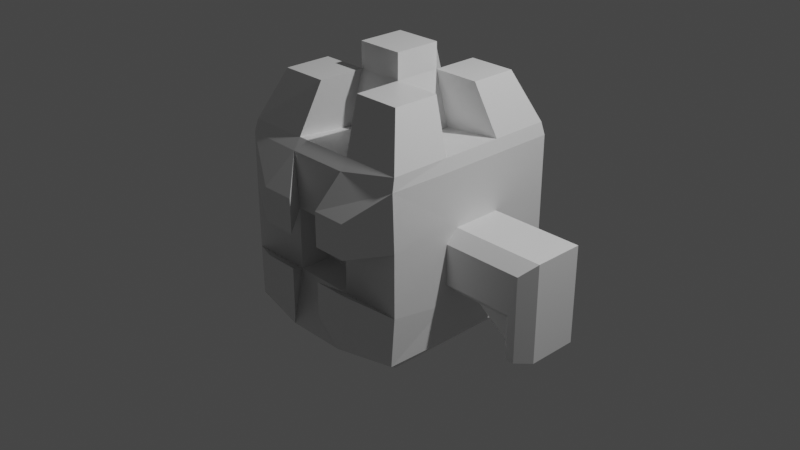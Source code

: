# Source: Dice_Rocket.blend  (saved by Blender 2.80.75; exported with 4.5.12 LTS)
import bpy
from mathutils import Matrix  # noqa: F401  (used for matrix-valued properties, if any)

bpy.ops.wm.read_factory_settings(use_empty=True)
scene = bpy.context.scene
scene.name = 'Scene'

# ---- collections
col_collection = bpy.data.collections.new('Collection'); scene.collection.children.link(col_collection)

# ---- materials (node trees are filled in below, after node groups)
mat_material = bpy.data.materials.new('Material')
mat_material.alpha_threshold = 0.0
mat_material.use_transparent_shadow = False
mat_material.line_color = (0.0, 0.0, 0.0, 1.0)

# ---- material node trees
mat_material.use_nodes = True; mat_material.node_tree.nodes.clear()
_N = mat_material.node_tree.nodes; _L = mat_material.node_tree.links
n0 = _N.new('ShaderNodeOutputMaterial'); n0.name = 'Material Output'; n0.location = (300, 300)
n1 = _N.new('ShaderNodeBsdfPrincipled'); n1.name = 'Principled BSDF'; n1.location = (10, 300)
n1.distribution = 'GGX'
n1.subsurface_method = 'BURLEY'
n1.inputs[2].default_value = 0.4
n1.inputs[3].default_value = 1.45
n1.inputs[27].default_value = (0.0, 0.0, 0.0, 1.0)
n1.inputs[28].default_value = 1.0
_L.new(n1.outputs[0], n0.inputs[0])
n0.is_active_output = True

# ---- world
world_world = bpy.data.worlds.new('World'); scene.world = world_world
world_world.use_nodes = True; world_world.node_tree.nodes.clear()
_N = world_world.node_tree.nodes; _L = world_world.node_tree.links
n0 = _N.new('ShaderNodeOutputWorld'); n0.name = 'World Output'; n0.location = (300, 300)
n1 = _N.new('ShaderNodeBackground'); n1.name = 'Background'; n1.location = (10, 300)
n1.inputs[0].default_value = (0.05088, 0.05088, 0.05088, 1.0)
_L.new(n1.outputs[0], n0.inputs[0])
n0.is_active_output = True
world_world.color = (0.05088, 0.05088, 0.05088)
world_world.use_sun_shadow = False
world_world.sun_shadow_jitter_overblur = 0.0

# ---- cameras
cam_camera = bpy.data.cameras.new('Camera')
cam_camera.clip_end = 100.0
cam_camera.ortho_scale = 7.314

# ---- lights
light_light = bpy.data.lights.new('Light', 'POINT')
light_light.transmission_factor = 0.0
light_light.energy = 1000.0
light_light.shadow_soft_size = 0.1
light_light.shadow_maximum_resolution = 0.006
light_light.use_absolute_resolution = True

# ---- meshes
me_cube = bpy.data.meshes.new('Cube')
me_cube.from_pydata([(1.0, 1.0, 0.3333), (1.0, 1.0, -0.3333), (-1.0, -1.0, -0.3333), (-1.0, -1.0, 0.3333), (1.0, -1.0, 0.3333), (1.0, -1.0, -0.3333), (-1.0, 1.0, 0.3333), (-1.0, 1.0, -0.3333), (-0.3333, 1.0, -0.3333), (0.3333, 1.0, -0.3333), (-0.3333, 1.0, 0.3333), (0.3333, 1.0, 0.3333), (0.3333, -1.0, -0.3333), (-0.3333, -1.0, -0.3333), (0.3333, -1.0, 0.3333), (-0.3333, -1.0, 0.3333), (1.0, 0.3333, -0.3333), (1.0, 0.3333, 0.3333), (1.667, -0.2211, -0.5745), (-1.0, 0.3333, -0.3333), (-1.0, 0.3333, 0.3333), (-0.3333, 0.3333, -1.0), (-0.3333, -0.3333, -1.0), (0.3333, 0.3333, -1.0), (0.3333, -0.3333, -1.0), (0.3333, 0.3333, 1.0), (0.3333, -0.3333, 1.0), (-0.3333, 0.3333, 1.0), (-0.3333, -0.3333, 1.0), (-2.0, 0.3333, -0.3333), (-2.0, 0.3333, 0.3333), (2.0, 0.3333, -0.3333), (2.0, 0.3333, 0.3333), (-0.2505, -0.7515, 1.588), (-0.7515, -0.7515, 1.588), (0.7515, -0.2505, 1.588), (0.7515, -0.7515, 1.588), (-0.7515, 0.2505, 1.588), (-0.7515, 0.7515, 1.588), (0.2505, 0.7515, 1.588), (0.7515, 0.7515, 1.588), (0.2505, -0.7515, 1.588), (-0.2505, 0.7515, 1.588), (0.2505, -0.2505, 1.588), (-0.2505, -0.2505, 1.588), (0.7515, 0.2505, 1.588), (-0.7515, -0.2505, 1.588), (0.2505, 0.2505, 1.588), (-0.2505, 0.2505, 1.588), (0.2505, 0.2505, 1.588), (0.2505, -0.2505, 1.588), (-0.2505, 0.2505, 1.588), (-0.2505, -0.2505, 1.588), (0.3333, -1.0, -0.3333), (-0.3333, -1.0, -0.3333), (0.3333, -1.0, 0.3333), (-0.3333, -1.0, 0.3333), (-0.3333, 1.0, -0.3333), (0.3333, 1.0, -0.3333), (-0.3333, 1.0, 0.3333), (0.3333, 1.0, 0.3333), (0.3333, -1.0, -0.3333), (-0.3333, -1.0, -0.3333), (0.3333, -1.0, 0.3333), (-0.3333, -1.0, 0.3333), (-0.3333, 1.0, -0.3333), (0.3333, 1.0, -0.3333), (-0.3333, 1.0, 0.3333), (0.3333, 1.0, 0.3333), (0.3333, -1.0, -0.3333), (-0.3333, -1.0, -0.3333), (0.3333, -1.0, 0.3333), (-0.3333, -1.0, 0.3333), (-0.3333, 1.0, -0.3333), (0.3333, 1.0, -0.3333), (-0.3333, 1.0, 0.3333), (0.3333, 1.0, 0.3333), (0.3333, -1.0, -0.3333), (-0.3333, -1.0, -0.3333), (0.3333, -1.0, 0.3333), (-0.3333, -1.0, 0.3333), (0.3333, -0.6485, -0.3333), (-0.3333, -0.6485, -0.3333), (0.3333, -0.6485, 0.3333), (-0.3333, -0.6485, 0.3333), (-0.3333, 0.5526, -0.3333), (0.3333, 0.5526, -0.3333), (-0.3333, 0.5526, 0.3333), (0.3333, 0.5526, 0.3333), (-0.5543, -1.23, 0.1848), (-0.5543, -1.23, 0.5543), (0.5543, -1.23, -0.1848), (0.5543, -1.23, -0.5543), (-0.1848, -1.23, 0.5543), (0.1848, -1.23, -0.5543), (-0.5543, -1.23, -0.5543), (-0.5543, -1.23, -0.1848), (0.5543, -1.23, 0.5543), (0.5543, -1.23, 0.1848), (-0.1848, -1.23, -0.1848), (-0.1848, -1.23, 0.1848), (0.1848, -1.23, 0.5543), (-0.1848, -1.23, -0.5543), (0.1848, -1.23, -0.1848), (0.1848, -1.23, 0.1848), (0.2505, 0.2505, 1.859), (0.2505, -0.2505, 1.859), (-0.2505, 0.2505, 1.859), (-0.2505, -0.2505, 1.859), (-1.333, 0.3333, 0.3333), (-1.667, 0.3333, 0.3333), (1.333, -0.2211, -0.3333), (1.667, 0.3333, -0.5745), (-1.667, 0.3333, -0.3333), (0.04587, -0.04587, -1.276), (1.333, 0.3333, -0.3333), (1.462, 0.7105, 0.1137), (1.667, 0.3333, 0.3333), (1.333, 0.3333, 0.3333), (0.04587, 0.04587, -1.276), (1.667, 0.3333, -0.3333), (-2.0, 0.3333, -0.6931), (2.0, 0.3333, -0.6931), (1.0, -0.3333, 0.2027), (1.0, -0.2027, 0.3333), (1.0, -0.3333, 0.464), (1.0, -0.464, 0.3333), (-1.0, -0.2027, 0.3333), (-1.0, -0.3333, 0.2027), (-1.0, -0.464, 0.3333), (-1.0, -0.3333, 0.464), (-2.0, -0.2027, -0.3333), (-1.869, -0.3333, -0.3333), (-1.869, -0.3333, 0.2027), (-2.0, -0.2027, 0.3333), (1.869, -0.3333, -0.3333), (2.0, -0.2027, -0.3333), (1.869, -0.3333, 0.2027), (2.0, -0.2027, 0.3333), (-1.667, -0.3333, 0.2027), (-1.667, -0.2027, 0.3333), (-1.333, -0.2027, 0.3333), (-1.333, -0.3333, 0.2027), (1.667, -0.2027, 0.3333), (1.667, -0.3333, 0.2027), (1.333, -0.3333, 0.2027), (1.333, -0.2027, 0.3333), (-1.869, -0.3333, -0.6931), (-2.0, -0.2027, -0.6931), (2.0, -0.2027, -0.6931), (1.869, -0.3333, -0.6931), (-1.785, -0.3333, -0.6931), (1.462, 0.7105, 0.1137), (1.481, 0.7415, 0.08274), (1.785, -0.3333, -0.6931), (1.785, 0.3333, -0.6931), (-0.04587, -0.04587, -1.276), (-0.04587, 0.04587, -1.276), (-1.785, 0.3333, -0.6931), (1.0, -0.2211, -0.3333), (1.0, -0.3333, -0.2211), (1.0, -0.4455, -0.3333), (1.0, -0.3333, -0.4455), (-1.0, -0.3333, -0.2211), (-1.0, -0.2211, -0.3333), (-1.0, -0.3333, -0.4455), (-1.0, -0.4455, -0.3333), (-1.333, -0.3333, -0.2211), (-1.779, -0.3333, -0.2211), (-1.667, -0.2211, -0.3333), (1.333, -0.3333, -0.2211), (1.667, -0.2211, -0.3333), (1.779, -0.3333, -0.2211), (-1.779, -0.3333, -0.6867), (1.779, -0.3333, -0.6867), (-1.438, -0.2211, -0.3333), (-1.333, -0.2211, -0.3333), (-1.272, -0.2211, -0.3333), (-1.333, -0.2646, -0.2898), (1.333, -0.2211, -0.3333), (1.438, -0.2211, -0.3333), (1.333, -0.2646, -0.2898), (1.272, -0.2211, -0.3333), (1.333, -0.2211, -0.3333), (-1.667, -0.2211, -0.5745), (-1.667, -0.2211, -0.4986), (-1.702, -0.2566, -0.61), (1.667, -0.1596, -0.5745), (1.667, -0.2211, -0.5745), (1.702, -0.2566, -0.61), (1.667, -0.2211, -0.5745), (-1.333, 0.3333, -0.3333), (-1.333, 0.3333, -0.3333), (-1.333, 0.3333, -0.2566), (-1.257, 0.3333, -0.3333), (1.333, 0.3333, -0.3333), (1.333, 0.3333, -0.3333), (1.333, 0.3333, -0.3333), (1.257, 0.3333, -0.3333), (1.333, 0.3333, -0.2566), (1.667, 0.3333, -0.4798), (1.667, 0.2566, -0.5745), (1.667, 0.3333, -0.5745), (1.721, 0.3333, -0.6287), (-1.667, 0.3333, -0.5745), (-1.667, 0.3333, -0.5745), (-1.721, 0.3333, -0.6287), (0.8477, 0.8477, -1.0), (1.0, 1.0, -0.8477), (0.8477, -0.8477, -1.0), (0.9716, -1.015, -0.8562), (-0.8477, 0.8477, -1.0), (-1.0, 1.0, -0.8477), (-0.8477, -0.8477, -1.0), (-0.9716, -1.015, -0.8562), (0.3333, 0.8477, -1.0), (0.3333, 1.0, -0.8477), (-0.3333, 1.0, -0.8477), (-0.3333, 0.8477, -1.0), (-0.3333, -0.8477, -1.0), (-0.3333, -1.123, -0.9101), (0.3333, -1.123, -0.9101), (0.3333, -0.8477, -1.0), (-0.8477, 0.3333, -1.0), (-1.0, 0.3333, -0.8477), (-1.0, -0.3333, -0.8477), (-0.8477, -0.3333, -1.0), (0.8477, -0.3333, -1.0), (1.0, -0.3333, -0.8477), (1.0, 0.3333, -0.8477), (0.8477, 0.3333, -1.0), (0.9727, 0.9727, 1.065), (1.0, 1.0, 0.9299), (0.9727, -0.9727, 1.065), (0.9869, -1.007, 0.9338), (-0.9727, 0.9727, 1.065), (-1.0, 1.0, 0.9299), (-0.9727, -0.9727, 1.065), (-0.9869, -1.007, 0.9338), (0.3333, -0.9618, 1.059), (0.3333, -1.038, 0.9412), (-0.3333, -1.038, 0.9412), (-0.3333, -0.9618, 1.059), (-0.3333, 0.9718, 1.064), (-0.3333, 1.0, 0.9299), (0.3333, 1.0, 0.9299), (0.3333, 0.9718, 1.064), (0.9718, 0.3333, 1.064), (1.0, 0.3333, 0.9299), (1.0, -0.3333, 0.9299), (0.9718, -0.3333, 1.064), (-0.9718, -0.3333, 1.064), (-1.0, -0.3333, 0.9299), (-1.0, 0.3333, 0.9299), (-0.9718, 0.3333, 1.064)], [], [(26, 28, 242, 239), (238, 3, 89, 90), (6, 236, 244, 10), (211, 218, 21, 223), (17, 124, 146, 118), (0, 232, 248, 17), (228, 162, 161, 5, 210), (9, 11, 0, 1), (159, 182, 181, 170, 160), (250, 26, 43, 35), (214, 2, 166, 165, 225), (19, 20, 6, 7), (242, 28, 44, 33), (13, 15, 3, 2), (5, 4, 14, 12), (12, 14, 55, 53), (14, 4, 98, 104), (220, 13, 99, 102), (7, 6, 10, 8), (11, 9, 58, 60), (224, 19, 7, 212), (22, 24, 222, 219), (243, 235, 38, 42), (246, 25, 47, 39), (218, 215, 23, 21), (221, 12, 13, 220), (3, 15, 100, 89), (240, 14, 104, 101), (27, 254, 251, 28), (26, 239, 41, 43), (27, 243, 42, 48), (241, 238, 90, 93), (17, 248, 249, 125, 124), (25, 247, 45, 47), (217, 8, 9, 216), (24, 22, 156, 114), (212, 7, 8, 217), (229, 16, 159, 162, 228), (254, 27, 48, 37), (31, 136, 149, 122), (171, 180, 188), (214, 220, 102, 95), (1, 0, 17, 16), (154, 155, 122, 149, 150), (215, 207, 230, 23), (123, 160, 170, 145), (247, 231, 40, 45), (2, 3, 129, 128, 163, 166), (216, 9, 1, 208), (127, 20, 109, 141), (167, 142, 139, 168), (3, 238, 252, 130, 129), (28, 251, 46, 44), (168, 173, 186, 185, 169), (140, 110, 30, 134), (110, 113, 29, 30), (158, 151, 147, 148, 121), (135, 172, 174, 154, 150), (141, 109, 110, 140), (31, 32, 138, 136), (120, 117, 32, 31), (44, 46, 34, 33), (35, 43, 41, 36), (44, 43, 50, 52), (40, 39, 47, 45), (42, 38, 37, 48), (247, 25, 26, 250), (14, 240, 241, 15), (235, 254, 37, 38), (26, 25, 47, 43), (246, 243, 27, 25), (4, 234, 97, 98), (10, 244, 245, 11), (27, 28, 44, 48), (20, 253, 236, 6), (25, 27, 48, 47), (11, 245, 232, 0), (126, 125, 249, 234, 4), (127, 130, 252, 253, 20), (28, 26, 43, 44), (52, 50, 106, 108), (48, 44, 52, 51), (43, 47, 49, 50), (47, 48, 51, 49), (53, 55, 63, 61), (15, 13, 54, 56), (14, 15, 56, 55), (13, 12, 53, 54), (64, 62, 70, 72), (58, 57, 65, 66), (54, 53, 61, 62), (56, 54, 62, 64), (10, 11, 60, 59), (55, 56, 64, 63), (9, 8, 57, 58), (8, 10, 59, 57), (70, 69, 77, 78), (69, 71, 79, 77), (63, 64, 72, 71), (60, 58, 66, 68), (59, 60, 68, 67), (61, 63, 71, 69), (62, 61, 69, 70), (57, 59, 67, 65), (75, 76, 88, 87), (77, 79, 83, 81), (65, 67, 75, 73), (66, 65, 73, 74), (72, 70, 78, 80), (71, 72, 80, 79), (68, 66, 74, 76), (67, 68, 76, 75), (81, 83, 84, 82), (78, 77, 81, 82), (80, 78, 82, 84), (79, 80, 84, 83), (85, 87, 88, 86), (73, 75, 87, 85), (74, 73, 85, 86), (76, 74, 86, 88), (100, 93, 90, 89), (102, 99, 96, 95), (92, 91, 103, 94), (98, 97, 101, 104), (226, 22, 219, 213), (239, 233, 36, 41), (210, 5, 91, 92), (233, 250, 35, 36), (225, 165, 164, 19, 224), (2, 214, 95, 96), (12, 221, 94, 103), (237, 242, 33, 34), (5, 12, 103, 91), (13, 2, 96, 99), (24, 227, 209, 222), (15, 241, 93, 100), (105, 107, 108, 106), (51, 52, 108, 107), (49, 51, 107, 105), (50, 49, 105, 106), (131, 29, 121, 148), (120, 31, 122, 155, 203, 200), (191, 205, 184, 176), (113, 204, 192), (163, 128, 142, 167), (157, 119, 114, 156), (223, 21, 22, 226), (192, 191, 176, 175, 169, 113), (180, 179, 196, 195, 120, 171), (195, 200, 120), (23, 230, 227, 24), (145, 170, 172, 144), (251, 237, 34, 46), (144, 172, 135, 137), (234, 240, 101, 97), (118, 146, 143, 117), (29, 113, 204, 206, 158, 121), (113, 169, 185, 184, 205, 204), (131, 134, 30, 29), (168, 139, 133, 132), (171, 120, 200, 201, 187, 188), (117, 143, 138, 32), (123, 124, 125, 126), (127, 128, 129, 130), (134, 131, 132, 133), (142, 128, 127, 141), (137, 135, 136, 138), (146, 124, 123, 145), (133, 139, 140, 134), (139, 142, 141, 140), (138, 143, 144, 137), (143, 146, 145, 144), (135, 150, 149, 136), (131, 148, 147, 132), (221, 210, 92, 94), (202, 201, 187, 190, 18, 112), (174, 172, 171, 188, 189), (168, 132, 147, 151, 173), (159, 160, 161, 162), (163, 164, 165, 166), (169, 185, 175), (163, 167, 178, 177, 164), (181, 180, 171, 172, 170), (195, 199, 118, 117, 120), (151, 158, 206, 205, 184, 186, 173), (155, 154, 174, 189, 190, 187, 201, 202, 203), (161, 160, 123, 126, 4, 5), (197, 196, 179, 183, 111, 115), (179, 187, 201, 196), (109, 193, 192, 113, 110), (20, 19, 194, 193, 109), (159, 16, 198, 197, 196, 179, 183, 182), (16, 17, 118, 199, 198), (175, 176, 177, 178), (179, 180, 181, 182, 183), (184, 185, 186), (187, 188, 189, 190), (179, 188, 187, 180), (184, 176, 175, 185), (167, 168, 169, 175, 178), (191, 192, 193, 194), (195, 196, 197, 198, 199), (200, 201, 202, 203), (204, 205, 206), (200, 196, 195, 201), (191, 205, 204, 192), (19, 164, 177, 176, 191, 194), (23, 24, 114, 119), (22, 21, 157, 156), (21, 23, 119, 157), (226, 213, 214, 225), (218, 211, 212, 217), (222, 209, 210, 221), (230, 207, 208, 229), (207, 215, 216, 208), (215, 218, 217, 216), (213, 219, 220, 214), (219, 222, 221, 220), (211, 223, 224, 212), (223, 226, 225, 224), (209, 227, 228, 210), (227, 230, 229, 228), (208, 1, 16, 229), (242, 237, 238, 241), (250, 233, 234, 249), (254, 235, 236, 253), (246, 231, 232, 245), (233, 239, 240, 234), (239, 242, 241, 240), (235, 243, 244, 236), (243, 246, 245, 244), (231, 247, 248, 232), (247, 250, 249, 248), (237, 251, 252, 238), (251, 254, 253, 252), (231, 246, 39, 40)])
_uv = me_cube.uv_layers.new(name='UVMap')
_uv.uv.foreach_set('vector', [0.4583, 0.1667, 0.5417, 0.1667, 0.5417, 0.2452, 0.4583, 0.2452, 0.6182, 0.5, 0.5417, 0.5, 0.5417, 0.5, 0.625, 0.5, 0.7917, 0.5, 0.8662, 0.5, 0.8662, 0.5833, 0.7917, 0.5833, 0.394, 0.769, 0.4583, 0.769, 0.4583, 0.8333, 0.394, 0.8333, 0.2917, 0.5833, 0.2917, 0.6503, 0.2917, 0.6503, 0.2917, 0.5833, 0.2917, 0.5, 0.3662, 0.5, 0.3662, 0.5833, 0.2917, 0.5833, 0.144, 0.6667, 0.1943, 0.6667, 0.2083, 0.6807, 0.2083, 0.75, 0.143, 0.7518, 0.7083, 0.6667, 0.7917, 0.6667, 0.7917, 0.75, 0.7083, 0.75, 0.2083, 0.6526, 0.2083, 0.6526, 0.2138, 0.6581, 0.2224, 0.6667, 0.2224, 0.6667, 0.3752, 0.1667, 0.4583, 0.1667, 0.4583, 0.1667, 0.375, 0.1667, 0.393, 0.4982, 0.4583, 0.5, 0.4583, 0.5693, 0.4443, 0.5833, 0.394, 0.5833, 0.4583, 0.6667, 0.5417, 0.6667, 0.5417, 0.75, 0.4583, 0.75, 0.5417, 0.2482, 0.5417, 0.1667, 0.5417, 0.1667, 0.5417, 0.25, 0.4583, 0.4167, 0.5417, 0.4167, 0.5417, 0.5, 0.4583, 0.5, 0.4583, 0.25, 0.5417, 0.25, 0.5417, 0.3333, 0.4583, 0.3333, 0.4583, 0.3333, 0.5417, 0.3333, 0.5417, 0.3333, 0.4583, 0.3333, 0.5417, 0.3333, 0.5417, 0.25, 0.5417, 0.25, 0.5417, 0.3333, 0.3647, 0.4167, 0.4583, 0.4167, 0.4583, 0.4167, 0.375, 0.4167, 0.7083, 0.5, 0.7917, 0.5, 0.7917, 0.5833, 0.7083, 0.5833, 0.7917, 0.6667, 0.7083, 0.6667, 0.7083, 0.6667, 0.7917, 0.6667, 0.394, 0.6667, 0.4583, 0.6667, 0.4583, 0.75, 0.394, 0.75, 0.4583, 0.9167, 0.5417, 0.9167, 0.5417, 0.981, 0.4583, 0.981, 0.875, 0.5821, 0.875, 0.5, 0.875, 0.5, 0.875, 0.5833, 0.4583, 0.0002139, 0.4583, 0.08333, 0.4583, 0.08333, 0.4583, 0.0, 0.4583, 0.769, 0.5417, 0.769, 0.5417, 0.8333, 0.4583, 0.8333, 0.3862, 0.3333, 0.4583, 0.3333, 0.4583, 0.4167, 0.3862, 0.4167, 0.5417, 0.5, 0.5417, 0.4167, 0.5417, 0.4167, 0.5417, 0.5, 0.6242, 0.3333, 0.5417, 0.3333, 0.5417, 0.3333, 0.625, 0.3333, 0.5417, 0.08333, 0.6215, 0.08333, 0.6215, 0.1667, 0.5417, 0.1667, 0.4583, 0.1667, 0.4583, 0.2482, 0.4583, 0.25, 0.4583, 0.1667, 0.5417, 0.08333, 0.5417, 0.0002139, 0.5417, 0.0, 0.5417, 0.08333, 0.625, 0.42, 0.625, 0.5057, 0.625, 0.5, 0.625, 0.4167, 0.2917, 0.5833, 0.3662, 0.5833, 0.3662, 0.6667, 0.308, 0.6667, 0.2917, 0.6503, 0.4583, 0.08333, 0.3752, 0.08333, 0.375, 0.08333, 0.4583, 0.08333, 0.644, 0.5833, 0.7083, 0.5833, 0.7083, 0.6667, 0.644, 0.6667, 0.5417, 0.9167, 0.4583, 0.9167, 0.4583, 0.9167, 0.5417, 0.9167, 0.644, 0.5, 0.7083, 0.5, 0.7083, 0.5833, 0.644, 0.5833, 0.144, 0.5833, 0.2083, 0.5833, 0.2083, 0.6526, 0.1943, 0.6667, 0.144, 0.6667, 0.6248, 0.08333, 0.5417, 0.08333, 0.5417, 0.08333, 0.625, 0.08333, 0.2083, 0.5833, 0.2083, 0.6503, 0.2083, 0.6503, 0.2083, 0.5833, 0.0, 0.0, 0.0, 0.0, 0.0, 0.0, 0.3624, 1.0, 0.4516, 1.0, 0.4583, 1.0, 0.375, 1.0, 0.2083, 0.5, 0.2917, 0.5, 0.2917, 0.5833, 0.2083, 0.5833, 0.2083, 0.6667, 0.2083, 0.5833, 0.2083, 0.5833, 0.2083, 0.6503, 0.2083, 0.6667, 0.5417, 0.769, 0.606, 0.769, 0.606, 0.8333, 0.5417, 0.8333, 0.2753, 0.6667, 0.2224, 0.6667, 0.2224, 0.6667, 0.2753, 0.6667, 0.375, 0.5821, 0.375, 0.5, 0.375, 0.5, 0.375, 0.5833, 0.4583, 0.5, 0.5417, 0.5, 0.5417, 0.567, 0.5253, 0.5833, 0.4724, 0.5833, 0.4583, 0.5693, 0.644, 0.6667, 0.7083, 0.6667, 0.7083, 0.75, 0.644, 0.75, 0.5417, 0.5997, 0.5417, 0.6667, 0.5417, 0.6667, 0.5417, 0.5997, 0.4724, 0.5833, 0.5253, 0.5833, 0.5253, 0.5833, 0.4724, 0.5833, 0.5417, 0.5, 0.6167, 0.4992, 0.6162, 0.5833, 0.558, 0.5833, 0.5417, 0.567, 0.5417, 0.1667, 0.6248, 0.1667, 0.625, 0.1667, 0.5417, 0.1667, 0.4583, 0.5833, 0.4583, 0.5833, 0.4583, 0.5929, 0.4583, 0.5974, 0.4583, 0.5974, 0.5417, 0.5997, 0.5417, 0.6667, 0.5417, 0.6667, 0.5417, 0.5997, 0.5417, 0.6667, 0.4583, 0.6667, 0.4583, 0.6667, 0.5417, 0.6667, 0.4583, 0.6667, 0.4583, 0.5833, 0.4583, 0.5833, 0.4583, 0.5997, 0.4583, 0.6667, 0.2083, 0.6667, 0.2083, 0.6667, 0.2083, 0.6667, 0.2083, 0.6667, 0.2083, 0.6667, 0.5417, 0.5997, 0.5417, 0.6667, 0.5417, 0.6667, 0.5417, 0.5997, 0.2083, 0.5833, 0.2917, 0.5833, 0.2917, 0.6503, 0.2083, 0.6503, 0.2083, 0.5833, 0.2917, 0.5833, 0.2917, 0.5833, 0.2083, 0.5833, 0.5417, 0.1667, 0.625, 0.1667, 0.625, 0.25, 0.5417, 0.25, 0.375, 0.1667, 0.4583, 0.1667, 0.4583, 0.25, 0.375, 0.25, 0.5417, 0.1667, 0.4583, 0.1667, 0.4583, 0.1667, 0.5417, 0.1667, 0.375, 0.0, 0.4583, 0.0, 0.4583, 0.08333, 0.375, 0.08333, 0.5417, 0.0, 0.625, 0.0, 0.625, 0.08333, 0.5417, 0.08333, 0.3785, 0.08333, 0.4583, 0.08333, 0.4583, 0.1667, 0.3785, 0.1667, 0.5417, 0.3333, 0.6177, 0.3333, 0.6177, 0.4167, 0.5417, 0.4167, 0.625, 0.75, 0.625, 0.6679, 0.625, 0.6667, 0.625, 0.75, 0.4583, 0.1667, 0.4583, 0.08333, 0.4583, 0.08333, 0.4583, 0.1667, 0.4583, 0.003527, 0.5417, 0.003527, 0.5417, 0.08333, 0.4583, 0.08333, 0.2917, 0.75, 0.3682, 0.75, 0.375, 0.75, 0.2917, 0.75, 0.7917, 0.5833, 0.8662, 0.5833, 0.8662, 0.6667, 0.7917, 0.6667, 0.5417, 0.08333, 0.5417, 0.1667, 0.5417, 0.1667, 0.5417, 0.08333, 0.5417, 0.6667, 0.6162, 0.6667, 0.6162, 0.75, 0.5417, 0.75, 0.4583, 0.08333, 0.5417, 0.08333, 0.5417, 0.08333, 0.4583, 0.08333, 0.7917, 0.6667, 0.8662, 0.6667, 0.8662, 0.75, 0.7917, 0.75, 0.2917, 0.683, 0.308, 0.6667, 0.3662, 0.6667, 0.3667, 0.7508, 0.2917, 0.75, 0.5417, 0.5997, 0.558, 0.5833, 0.6162, 0.5833, 0.6162, 0.6667, 0.5417, 0.6667, 0.5417, 0.1667, 0.4583, 0.1667, 0.4583, 0.1667, 0.5417, 0.1667, 0.5417, 0.1667, 0.4583, 0.1667, 0.4583, 0.1667, 0.5417, 0.1667, 0.5417, 0.08333, 0.5417, 0.1667, 0.5417, 0.1667, 0.5417, 0.08333, 0.4583, 0.1667, 0.4583, 0.08333, 0.4583, 0.08333, 0.4583, 0.1667, 0.4583, 0.08333, 0.5417, 0.08333, 0.5417, 0.08333, 0.4583, 0.08333, 0.4583, 0.3333, 0.5417, 0.3333, 0.5417, 0.3333, 0.4583, 0.3333, 0.5417, 0.4167, 0.4583, 0.4167, 0.4583, 0.4167, 0.5417, 0.4167, 0.5417, 0.3333, 0.5417, 0.4167, 0.5417, 0.4167, 0.5417, 0.3333, 0.4583, 0.4167, 0.4583, 0.3333, 0.4583, 0.3333, 0.4583, 0.4167, 0.5417, 0.4167, 0.4583, 0.4167, 0.4583, 0.4167, 0.5417, 0.4167, 0.7083, 0.6667, 0.7083, 0.5833, 0.7083, 0.5833, 0.7083, 0.6667, 0.4583, 0.4167, 0.4583, 0.3333, 0.4583, 0.3333, 0.4583, 0.4167, 0.5417, 0.4167, 0.4583, 0.4167, 0.4583, 0.4167, 0.5417, 0.4167, 0.7917, 0.5833, 0.7917, 0.6667, 0.7917, 0.6667, 0.7917, 0.5833, 0.5417, 0.3333, 0.5417, 0.4167, 0.5417, 0.4167, 0.5417, 0.3333, 0.7083, 0.6667, 0.7083, 0.5833, 0.7083, 0.5833, 0.7083, 0.6667, 0.7083, 0.5833, 0.7917, 0.5833, 0.7917, 0.5833, 0.7083, 0.5833, 0.4583, 0.4167, 0.4583, 0.3333, 0.4583, 0.3333, 0.4583, 0.4167, 0.4583, 0.3333, 0.5417, 0.3333, 0.5417, 0.3333, 0.4583, 0.3333, 0.5417, 0.3333, 0.5417, 0.4167, 0.5417, 0.4167, 0.5417, 0.3333, 0.7917, 0.6667, 0.7083, 0.6667, 0.7083, 0.6667, 0.7917, 0.6667, 0.7917, 0.5833, 0.7917, 0.6667, 0.7917, 0.6667, 0.7917, 0.5833, 0.4583, 0.3333, 0.5417, 0.3333, 0.5417, 0.3333, 0.4583, 0.3333, 0.4583, 0.4167, 0.4583, 0.3333, 0.4583, 0.3333, 0.4583, 0.4167, 0.7083, 0.5833, 0.7917, 0.5833, 0.7917, 0.5833, 0.7083, 0.5833, 0.7917, 0.5833, 0.7917, 0.6667, 0.7917, 0.6667, 0.7917, 0.5833, 0.4583, 0.3333, 0.5417, 0.3333, 0.5417, 0.3333, 0.4583, 0.3333, 0.7083, 0.5833, 0.7917, 0.5833, 0.7917, 0.5833, 0.7083, 0.5833, 0.7083, 0.6667, 0.7083, 0.5833, 0.7083, 0.5833, 0.7083, 0.6667, 0.5417, 0.4167, 0.4583, 0.4167, 0.4583, 0.4167, 0.5417, 0.4167, 0.5417, 0.3333, 0.5417, 0.4167, 0.5417, 0.4167, 0.5417, 0.3333, 0.7917, 0.6667, 0.7083, 0.6667, 0.7083, 0.6667, 0.7917, 0.6667, 0.7917, 0.5833, 0.7917, 0.6667, 0.7917, 0.6667, 0.7917, 0.5833, 0.4583, 0.3333, 0.5417, 0.3333, 0.5417, 0.4167, 0.4583, 0.4167, 0.4583, 0.4167, 0.4583, 0.3333, 0.4583, 0.3333, 0.4583, 0.4167, 0.5417, 0.4167, 0.4583, 0.4167, 0.4583, 0.4167, 0.5417, 0.4167, 0.5417, 0.3333, 0.5417, 0.4167, 0.5417, 0.4167, 0.5417, 0.3333, 0.7083, 0.5833, 0.7917, 0.5833, 0.7917, 0.6667, 0.7083, 0.6667, 0.7083, 0.5833, 0.7917, 0.5833, 0.7917, 0.5833, 0.7083, 0.5833, 0.7083, 0.6667, 0.7083, 0.5833, 0.7083, 0.5833, 0.7083, 0.6667, 0.7917, 0.6667, 0.7083, 0.6667, 0.7083, 0.6667, 0.7917, 0.6667, 0.5417, 0.4167, 0.625, 0.4167, 0.625, 0.5, 0.5417, 0.5, 0.375, 0.4167, 0.4583, 0.4167, 0.4583, 0.5, 0.375, 0.5, 0.375, 0.25, 0.4583, 0.25, 0.4583, 0.3333, 0.375, 0.3333, 0.5417, 0.25, 0.625, 0.25, 0.625, 0.3333, 0.5417, 0.3333, 0.394, 0.9167, 0.4583, 0.9167, 0.4583, 0.981, 0.394, 0.981, 0.625, 0.3321, 0.625, 0.25, 0.625, 0.25, 0.625, 0.3333, 0.1397, 0.75, 0.2083, 0.75, 0.2083, 0.75, 0.125, 0.75, 0.375, 0.75, 0.375, 0.6679, 0.375, 0.6667, 0.375, 0.75, 0.394, 0.5833, 0.4443, 0.5833, 0.4583, 0.5974, 0.4583, 0.6667, 0.394, 0.6667, 0.4583, 0.5, 0.3897, 0.5, 0.375, 0.5, 0.4583, 0.5, 0.4583, 0.3333, 0.3647, 0.3333, 0.375, 0.3333, 0.4583, 0.3333, 0.625, 0.5, 0.625, 0.4179, 0.625, 0.4167, 0.625, 0.5, 0.4583, 0.25, 0.4583, 0.3333, 0.4583, 0.3333, 0.4583, 0.25, 0.4583, 0.4167, 0.4583, 0.5, 0.4583, 0.5, 0.4583, 0.4167, 0.5417, 0.9167, 0.606, 0.9167, 0.606, 0.981, 0.5417, 0.981, 0.5417, 0.4167, 0.6242, 0.4167, 0.625, 0.4167, 0.5417, 0.4167, 0.4583, 0.08333, 0.5417, 0.08333, 0.5417, 0.1667, 0.4583, 0.1667, 0.5417, 0.08333, 0.5417, 0.1667, 0.5417, 0.1667, 0.5417, 0.08333, 0.4583, 0.08333, 0.5417, 0.08333, 0.5417, 0.08333, 0.4583, 0.08333, 0.4583, 0.1667, 0.4583, 0.08333, 0.4583, 0.08333, 0.4583, 0.1667, 0.4583, 0.5997, 0.4583, 0.6667, 0.4583, 0.6667, 0.4583, 0.5997, 0.2083, 0.5833, 0.2083, 0.5833, 0.2083, 0.5833, 0.2083, 0.5833, 0.2083, 0.5833, 0.2083, 0.5833, 0.4583, 0.6667, 0.4583, 0.5974, 0.4583, 0.5974, 0.4583, 0.6667, 0.0, 0.0, 0.0, 0.0, 0.0, 0.0, 0.4724, 0.5833, 0.5253, 0.5833, 0.5253, 0.5833, 0.4724, 0.5833, 0.4583, 0.8333, 0.5417, 0.8333, 0.5417, 0.9167, 0.4583, 0.9167, 0.394, 0.8333, 0.4583, 0.8333, 0.4583, 0.9167, 0.394, 0.9167, 0.4583, 0.6667, 0.4583, 0.6667, 0.4583, 0.5974, 0.4583, 0.5974, 0.4583, 0.5974, 0.4583, 0.6667, 0.2083, 0.6526, 0.2083, 0.6526, 0.2083, 0.5833, 0.2083, 0.5833, 0.2083, 0.5833, 0.2083, 0.6526, 0.0, 0.0, 0.0, 0.0, 0.0, 0.0, 0.5417, 0.8333, 0.606, 0.8333, 0.606, 0.9167, 0.5417, 0.9167, 0.2753, 0.6667, 0.2224, 0.6667, 0.2224, 0.6667, 0.2753, 0.6667, 0.625, 0.5821, 0.625, 0.5, 0.625, 0.5, 0.625, 0.5833, 0.2753, 0.6667, 0.2224, 0.6667, 0.2083, 0.6667, 0.2753, 0.6667, 0.625, 0.2443, 0.625, 0.33, 0.625, 0.3333, 0.625, 0.25, 0.2917, 0.5833, 0.2917, 0.6503, 0.2917, 0.6503, 0.2917, 0.5833, 0.4583, 0.6667, 0.4583, 0.6667, 0.4583, 0.6667, 0.4583, 0.6667, 0.4583, 0.6667, 0.4583, 0.6667, 0.4583, 0.6667, 0.4583, 0.5974, 0.4583, 0.5974, 0.4583, 0.5974, 0.4583, 0.6667, 0.4583, 0.6667, 0.4583, 0.5997, 0.5417, 0.5997, 0.5417, 0.6667, 0.4583, 0.6667, 0.4724, 0.5833, 0.5253, 0.5833, 0.5253, 0.5833, 0.4583, 0.5833, 0.2083, 0.6526, 0.2083, 0.5833, 0.2083, 0.5833, 0.2083, 0.5929, 0.2083, 0.645, 0.2083, 0.6526, 0.2917, 0.5833, 0.2917, 0.6503, 0.2917, 0.6503, 0.2917, 0.5833, 0.2753, 0.6667, 0.2917, 0.6667, 0.308, 0.6667, 0.2917, 0.683, 0.5417, 0.5997, 0.5417, 0.5833, 0.5417, 0.567, 0.558, 0.5833, 0.5417, 0.5997, 0.4583, 0.5997, 0.4583, 0.5833, 0.5253, 0.5833, 0.5253, 0.5833, 0.5253, 0.5833, 0.5417, 0.5997, 0.5417, 0.5997, 0.2753, 0.6667, 0.2083, 0.6667, 0.2083, 0.6503, 0.2917, 0.6503, 0.2917, 0.6503, 0.2917, 0.6503, 0.2753, 0.6667, 0.2753, 0.6667, 0.5253, 0.5833, 0.5253, 0.5833, 0.5417, 0.5997, 0.5417, 0.5997, 0.5253, 0.5833, 0.5253, 0.5833, 0.5417, 0.5997, 0.5417, 0.5997, 0.2917, 0.6503, 0.2917, 0.6503, 0.2753, 0.6667, 0.2753, 0.6667, 0.2917, 0.6503, 0.2917, 0.6503, 0.2753, 0.6667, 0.2753, 0.6667, 0.2083, 0.6667, 0.2083, 0.6667, 0.2083, 0.6503, 0.2083, 0.6503, 0.4583, 0.5997, 0.4583, 0.5997, 0.4583, 0.5833, 0.4583, 0.5833, 0.5484, 1.0, 0.6376, 1.0, 0.625, 1.0, 0.5417, 1.0, 0.2083, 0.5833, 0.2083, 0.5929, 0.2083, 0.645, 0.2083, 0.6526, 0.2083, 0.6526, 0.2083, 0.5833, 0.2083, 0.6667, 0.2083, 0.6667, 0.2083, 0.6526, 0.2083, 0.6526, 0.2083, 0.6571, 0.4583, 0.5833, 0.4583, 0.5833, 0.4583, 0.5833, 0.4583, 0.5833, 0.4583, 0.5833, 0.2083, 0.6526, 0.2083, 0.6667, 0.2083, 0.6807, 0.1943, 0.6667, 0.4724, 0.5833, 0.4583, 0.5833, 0.4443, 0.5833, 0.4583, 0.5693, 0.0, 0.0, 0.0, 0.0, 0.0, 0.0, 0.4724, 0.5833, 0.4724, 0.5833, 0.4638, 0.5919, 0.4583, 0.5974, 0.4583, 0.5974, 0.2138, 0.6581, 0.2083, 0.6526, 0.2083, 0.6526, 0.2224, 0.6667, 0.2224, 0.6667, 0.2083, 0.5833, 0.2179, 0.5833, 0.2917, 0.5833, 0.2917, 0.5833, 0.2083, 0.5833, 0.4583, 0.5833, 0.4583, 0.6667, 0.4583, 0.6667, 0.4583, 0.6667, 0.4583, 0.5974, 0.4583, 0.5929, 0.4583, 0.5833, 0.2083, 0.5833, 0.2083, 0.6667, 0.2083, 0.6667, 0.2083, 0.6571, 0.2083, 0.6526, 0.2083, 0.645, 0.2083, 0.5929, 0.2083, 0.5833, 0.2083, 0.5833, 0.2083, 0.6807, 0.2224, 0.6667, 0.2753, 0.6667, 0.2917, 0.683, 0.2917, 0.75, 0.2083, 0.75, 0.2083, 0.5833, 0.2083, 0.5833, 0.2083, 0.6526, 0.2083, 0.6526, 0.2083, 0.6526, 0.2083, 0.5833, 0.2083, 0.6526, 0.2083, 0.5833, 0.2083, 0.5833, 0.2083, 0.6526, 0.5417, 0.6667, 0.4679, 0.6667, 0.4583, 0.6667, 0.4583, 0.6667, 0.5417, 0.6667, 0.5417, 0.6667, 0.4583, 0.6667, 0.4583, 0.6667, 0.4679, 0.6667, 0.5417, 0.6667, 0.2083, 0.6526, 0.2083, 0.5833, 0.2083, 0.5833, 0.2083, 0.5833, 0.2083, 0.5833, 0.2083, 0.6526, 0.2083, 0.6526, 0.2083, 0.6526, 0.2083, 0.5833, 0.2917, 0.5833, 0.2917, 0.5833, 0.2179, 0.5833, 0.2083, 0.5833, 0.4583, 0.5974, 0.4583, 0.5974, 0.4583, 0.5974, 0.4638, 0.5919, 0.2083, 0.6526, 0.2083, 0.6526, 0.2083, 0.6526, 0.2083, 0.6526, 0.2083, 0.6526, 0.4583, 0.5974, 0.4583, 0.6049, 0.4583, 0.5974, 0.2083, 0.5833, 0.2083, 0.5833, 0.2083, 0.5833, 0.2083, 0.5833, 0.2083, 0.6526, 0.2083, 0.5833, 0.2083, 0.5833, 0.2083, 0.6383, 0.4583, 0.5974, 0.4583, 0.6667, 0.4583, 0.6523, 0.4583, 0.6049, 0.4724, 0.5833, 0.4724, 0.5833, 0.4583, 0.5974, 0.4583, 0.5974, 0.4638, 0.5919, 0.4583, 0.6667, 0.4583, 0.6667, 0.4583, 0.6667, 0.4583, 0.6667, 0.2083, 0.5833, 0.2083, 0.5833, 0.2083, 0.5833, 0.2083, 0.5833, 0.2179, 0.5833, 0.2083, 0.5833, 0.2083, 0.5833, 0.2083, 0.5833, 0.2083, 0.5833, 0.4583, 0.6667, 0.4583, 0.6667, 0.4583, 0.6667, 0.0, 0.0, 0.0, 0.0, 0.0, 0.0, 0.0, 0.0, 0.4583, 0.6667, 0.4583, 0.5974, 0.4583, 0.5974, 0.4583, 0.6667, 0.4583, 0.6667, 0.4583, 0.5974, 0.4583, 0.5974, 0.4583, 0.5974, 0.4583, 0.6667, 0.4583, 0.6667, 0.5417, 0.8333, 0.5417, 0.9167, 0.5417, 0.9167, 0.5417, 0.8333, 0.4583, 0.9167, 0.4583, 0.8333, 0.4583, 0.8333, 0.4583, 0.9167, 0.4583, 0.8333, 0.5417, 0.8333, 0.5417, 0.8333, 0.4583, 0.8333, 0.394, 0.9167, 0.394, 0.981, 0.375, 1.0, 0.375, 0.9167, 0.4583, 0.769, 0.394, 0.769, 0.375, 0.75, 0.4583, 0.75, 0.5417, 0.981, 0.606, 0.981, 0.6376, 1.0, 0.5484, 1.0, 0.606, 0.8333, 0.606, 0.769, 0.625, 0.75, 0.625, 0.8333, 0.606, 0.769, 0.5417, 0.769, 0.5417, 0.75, 0.625, 0.75, 0.5417, 0.769, 0.4583, 0.769, 0.4583, 0.75, 0.5417, 0.75, 0.394, 0.981, 0.4583, 0.981, 0.4516, 1.0, 0.3624, 1.0, 0.4583, 0.981, 0.5417, 0.981, 0.5417, 1.0, 0.4583, 1.0, 0.394, 0.769, 0.394, 0.8333, 0.375, 0.8333, 0.375, 0.75, 0.394, 0.8333, 0.394, 0.9167, 0.375, 0.9167, 0.375, 0.8333, 0.606, 0.981, 0.606, 0.9167, 0.625, 0.9167, 0.625, 1.0, 0.606, 0.9167, 0.606, 0.8333, 0.625, 0.8333, 0.625, 0.9167, 0.144, 0.5, 0.2083, 0.5, 0.2083, 0.5833, 0.144, 0.5833, 0.625, 0.4179, 0.625, 0.5, 0.625, 0.5057, 0.625, 0.42, 0.375, 0.6679, 0.375, 0.75, 0.3667, 0.7508, 0.3662, 0.6667, 0.625, 0.6679, 0.625, 0.75, 0.6162, 0.75, 0.6162, 0.6667, 0.875, 0.6679, 0.875, 0.75, 0.8662, 0.75, 0.8662, 0.6667, 0.625, 0.25, 0.625, 0.3321, 0.625, 0.33, 0.625, 0.2443, 0.4583, 0.2452, 0.5417, 0.2452, 0.5417, 0.25, 0.4583, 0.25, 0.875, 0.5, 0.875, 0.5821, 0.8662, 0.5833, 0.8662, 0.5, 0.5417, 0.003527, 0.4583, 0.003527, 0.4583, 0.0, 0.5417, 0.0, 0.375, 0.5, 0.375, 0.5821, 0.3662, 0.5833, 0.3662, 0.5, 0.3785, 0.08333, 0.3785, 0.1667, 0.375, 0.1667, 0.375, 0.08333, 0.625, 0.5, 0.625, 0.5821, 0.6162, 0.5833, 0.6167, 0.4992, 0.6215, 0.1667, 0.6215, 0.08333, 0.625, 0.08333, 0.625, 0.1667, 0.875, 0.75, 0.875, 0.6679, 0.875, 0.6667, 0.875, 0.75])
me_cube.materials.append(mat_material)
me_cube.use_remesh_preserve_volume = False
me_cube.use_remesh_preserve_attributes = False
me_cube.use_mirror_vertex_groups = False
me_cube.update()

# ---- objects
ob_cube = bpy.data.objects.new('Cube', me_cube)
ob_light = bpy.data.objects.new('Light', light_light)
ob_camera = bpy.data.objects.new('Camera', cam_camera)

# ---- transforms, parenting, visibility, modifiers, constraints
ob_cube.location = (0.0, 0.0, 0.0)
ob_cube.lock_rotations_4d = False
ob_cube.empty_display_type = 'ARROWS'
ob_cube.lineart.crease_threshold = 0.0
ob_light.location = (4.076, 1.005, 5.904)
ob_light.rotation_euler = (0.6503, 0.05522, 1.866)
ob_light.lock_rotations_4d = False
ob_light.empty_display_type = 'ARROWS'
ob_light.color = (0.0, 0.0, 0.0, 0.0)
ob_light.lineart.crease_threshold = 0.0
ob_camera.location = (7.359, -6.926, 4.958)
ob_camera.rotation_euler = (1.109, 0.0, 0.8149)
ob_camera.lock_rotations_4d = False
ob_camera.empty_display_type = 'ARROWS'
ob_camera.color = (0.0, 0.0, 0.0, 0.0)
ob_camera.display_type = 'WIRE'
ob_camera.lineart.crease_threshold = 0.0

# ---- collection membership
col_collection.objects.link(ob_cube)
col_collection.objects.link(ob_light)
col_collection.objects.link(ob_camera)

# ---- scene / render settings (as saved in the file)
scene.camera = ob_camera
scene.frame_start = 1; scene.frame_end = 250; scene.frame_set(27)
scene.render.engine = 'BLENDER_EEVEE_NEXT'
scene.cycles.use_denoising = False
scene.cycles.samples = 128
scene.cycles.sampling_pattern = 'TABULATED_SOBOL'
scene.cycles.use_adaptive_sampling = False
scene.cycles.use_light_tree = False
scene.view_settings.view_transform = 'Filmic'
bpy.context.view_layer.update()
